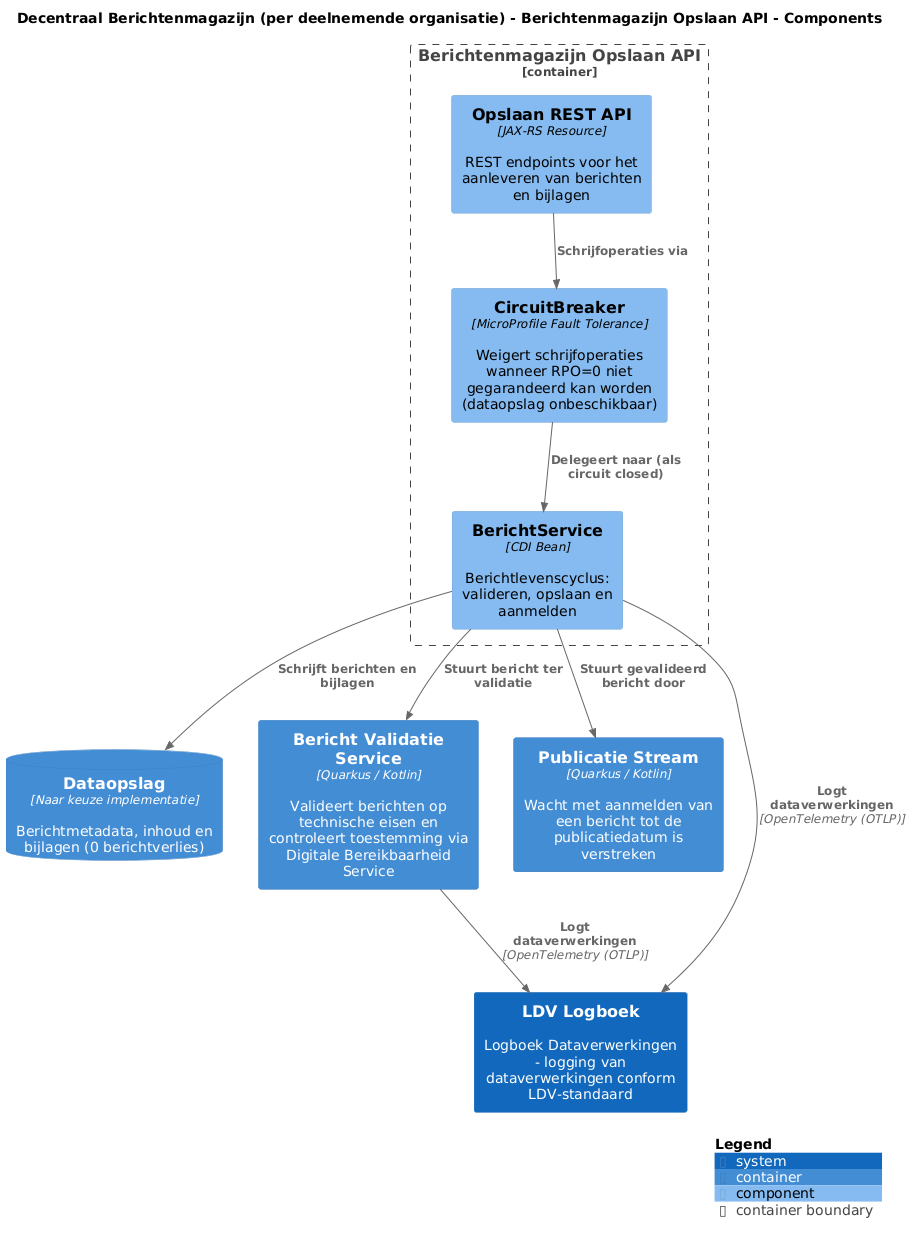

The diagram above was rendered by PlantUML. Its source (embedded in the PNG):
@startuml
set separator none
title Decentraal Berichtenmagazijn (per deelnemende organisatie) - Berichtenmagazijn Opslaan API - Components

top to bottom direction

!include <C4/C4>
!include <C4/C4_Context>
!include <C4/C4_Container>
!include <C4/C4_Component>

ContainerDb(DecentraalBerichtenmagazijnperdeelnemendeorganisatie.Dataopslag, "Dataopslag", $techn="Naar keuze implementatie", $descr="Berichtmetadata, inhoud en bijlagen (0 berichtverlies)", $tags="", $link="")
Container(DecentraalBerichtenmagazijnperdeelnemendeorganisatie.BerichtValidatieService, "Bericht Validatie Service", $techn="Quarkus / Kotlin", $descr="Valideert berichten op technische eisen en controleert toestemming via Digitale Bereikbaarheid Service", $tags="", $link="")
Container(DecentraalBerichtenmagazijnperdeelnemendeorganisatie.PublicatieStream, "Publicatie Stream", $techn="Quarkus / Kotlin", $descr="Wacht met aanmelden van een bericht tot de publicatiedatum is verstreken", $tags="", $link="")
System(LDVLogboek, "LDV Logboek", $descr="Logboek Dataverwerkingen - logging van dataverwerkingen conform LDV-standaard", $tags="", $link="")

Container_Boundary("DecentraalBerichtenmagazijnperdeelnemendeorganisatie.BerichtenmagazijnOpslaanAPI_boundary", "Berichtenmagazijn Opslaan API", $tags="") {
  Component(DecentraalBerichtenmagazijnperdeelnemendeorganisatie.BerichtenmagazijnOpslaanAPI.OpslaanRESTAPI, "Opslaan REST API", $techn="JAX-RS Resource", $descr="REST endpoints voor het aanleveren van berichten en bijlagen", $tags="", $link="")
  Component(DecentraalBerichtenmagazijnperdeelnemendeorganisatie.BerichtenmagazijnOpslaanAPI.CircuitBreaker, "CircuitBreaker", $techn="MicroProfile Fault Tolerance", $descr="Weigert schrijfoperaties wanneer RPO=0 niet gegarandeerd kan worden (dataopslag onbeschikbaar)", $tags="", $link="")
  Component(DecentraalBerichtenmagazijnperdeelnemendeorganisatie.BerichtenmagazijnOpslaanAPI.BerichtService, "BerichtService", $techn="CDI Bean", $descr="Berichtlevenscyclus: valideren, opslaan en aanmelden", $tags="", $link="")
}

Rel(DecentraalBerichtenmagazijnperdeelnemendeorganisatie.BerichtenmagazijnOpslaanAPI.BerichtService, LDVLogboek, "Logt dataverwerkingen", $techn="OpenTelemetry (OTLP)", $tags="", $link="")
Rel(DecentraalBerichtenmagazijnperdeelnemendeorganisatie.BerichtValidatieService, LDVLogboek, "Logt dataverwerkingen", $techn="OpenTelemetry (OTLP)", $tags="", $link="")
Rel(DecentraalBerichtenmagazijnperdeelnemendeorganisatie.BerichtenmagazijnOpslaanAPI.OpslaanRESTAPI, DecentraalBerichtenmagazijnperdeelnemendeorganisatie.BerichtenmagazijnOpslaanAPI.CircuitBreaker, "Schrijfoperaties via", $techn="", $tags="", $link="")
Rel(DecentraalBerichtenmagazijnperdeelnemendeorganisatie.BerichtenmagazijnOpslaanAPI.CircuitBreaker, DecentraalBerichtenmagazijnperdeelnemendeorganisatie.BerichtenmagazijnOpslaanAPI.BerichtService, "Delegeert naar (als circuit closed)", $techn="", $tags="", $link="")
Rel(DecentraalBerichtenmagazijnperdeelnemendeorganisatie.BerichtenmagazijnOpslaanAPI.BerichtService, DecentraalBerichtenmagazijnperdeelnemendeorganisatie.Dataopslag, "Schrijft berichten en bijlagen", $techn="", $tags="", $link="")
Rel(DecentraalBerichtenmagazijnperdeelnemendeorganisatie.BerichtenmagazijnOpslaanAPI.BerichtService, DecentraalBerichtenmagazijnperdeelnemendeorganisatie.BerichtValidatieService, "Stuurt bericht ter validatie", $techn="", $tags="", $link="")
Rel(DecentraalBerichtenmagazijnperdeelnemendeorganisatie.BerichtenmagazijnOpslaanAPI.BerichtService, DecentraalBerichtenmagazijnperdeelnemendeorganisatie.PublicatieStream, "Stuurt gevalideerd bericht door", $techn="", $tags="", $link="")

SHOW_LEGEND(true)
@enduml